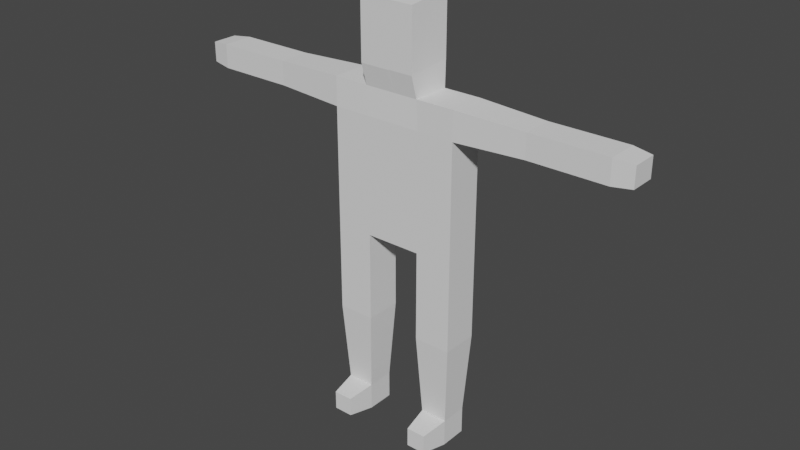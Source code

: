 # Source: Chef.blend  (saved by Blender 3.4.6; exported with 4.5.12 LTS)
import bpy
from mathutils import Matrix  # noqa: F401  (used for matrix-valued properties, if any)

bpy.ops.wm.read_factory_settings(use_empty=True)
scene = bpy.context.scene
scene.name = 'Scene'

# ---- collections
col_collection = bpy.data.collections.new('Collection'); scene.collection.children.link(col_collection)

# ---- world
world_world = bpy.data.worlds.new('World'); scene.world = world_world
world_world.use_nodes = True; world_world.node_tree.nodes.clear()
_N = world_world.node_tree.nodes; _L = world_world.node_tree.links
n0 = _N.new('ShaderNodeOutputWorld'); n0.name = 'World Output'; n0.location = (300, 300)
n1 = _N.new('ShaderNodeBackground'); n1.name = 'Background'; n1.location = (10, 300)
n1.inputs[0].default_value = (0.05088, 0.05088, 0.05088, 1.0)
_L.new(n1.outputs[0], n0.inputs[0])
n0.is_active_output = True
world_world.color = (0.05088, 0.05088, 0.05088)
world_world.use_sun_shadow = False
world_world.sun_shadow_jitter_overblur = 0.0

# ---- meshes
me_cube_002 = bpy.data.meshes.new('Cube.002')
me_cube_002.from_pydata([(156.1, 286.7, -81.19), (42.4, 286.7, 32.53), (156.1, 286.7, 32.53), (129.1, -39.0, 101.6), (69.38, -39.0, 101.6), (89.69, -69.29, -184.7), (69.38, 20.76, 101.6), (129.1, 20.76, 101.6), (141.5, 33.16, -66.61), (141.5, -51.41, -66.61), (141.5, 33.16, 17.95), (141.5, -51.41, 17.95), (56.97, 33.16, -66.61), (56.97, -51.41, -66.61), (56.97, 33.16, 17.95), (56.97, -51.41, 17.95), (42.4, 286.7, -81.19), (156.1, 564.3, -81.19), (156.1, 564.3, 32.53), (42.4, 564.3, 32.53), (42.4, 564.3, -81.19), (156.1, 1014.0, -81.19), (164.7, 1011.0, 27.74), (42.4, 1014.0, 32.53), (42.4, 1014.0, -81.19), (233.1, 564.3, -81.19), (233.1, 564.3, 32.53), (233.1, 1014.0, -81.19), (241.7, 1011.0, 27.74), (42.4, 926.2, 32.53), (42.4, 926.2, -81.19), (156.1, 926.2, -81.19), (156.1, 926.2, 32.53), (233.1, 926.2, -81.19), (233.1, 926.2, 32.53), (42.4, 1014.0, 32.53), (42.4, 1014.0, -81.19), (42.4, 926.2, 32.53), (42.4, 926.2, -81.19), (-173.1, 1007.0, 22.78), (-173.1, 1007.0, -71.44), (-173.1, 933.7, 22.78), (-173.1, 933.7, -71.44), (-408.8, 1007.0, 22.78), (-408.8, 1007.0, -71.44), (-408.8, 933.7, 22.78), (-408.8, 933.7, -71.44), (-467.4, 1001.0, 14.98), (-467.4, 1001.0, -63.64), (-467.4, 939.8, 14.98), (-467.4, 939.8, -63.64), (327.4, 286.7, -81.19), (441.1, 286.7, 32.53), (327.4, 286.7, 32.53), (354.3, -39.0, 101.6), (414.1, -39.0, 101.6), (351.8, -69.29, -184.7), (414.1, 20.76, 101.6), (354.3, 20.76, 101.6), (341.9, 33.16, -66.61), (341.9, -51.41, -66.61), (341.9, 33.16, 17.95), (341.9, -51.41, 17.95), (426.5, 33.16, -66.61), (426.5, -51.41, -66.61), (426.5, 33.16, 17.95), (426.5, -51.41, 17.95), (441.1, 286.7, -81.19), (327.4, 564.3, -81.19), (327.4, 564.3, 32.53), (441.1, 564.3, 32.53), (441.1, 564.3, -81.19), (327.4, 1014.0, -81.19), (335.9, 1011.0, 27.74), (441.1, 1014.0, 32.53), (441.1, 1014.0, -81.19), (233.1, 564.3, -81.19), (233.1, 564.3, 32.53), (233.1, 1014.0, -81.19), (241.7, 1011.0, 27.74), (441.1, 926.2, 32.53), (441.1, 926.2, -81.19), (327.4, 926.2, -81.19), (327.4, 926.2, 32.53), (233.1, 926.2, -81.19), (233.1, 926.2, 32.53), (441.1, 1014.0, 32.53), (441.1, 1014.0, -81.19), (441.1, 926.2, 32.53), (441.1, 926.2, -81.19), (656.6, 1007.0, 22.78), (656.6, 1007.0, -71.44), (656.6, 933.7, 22.78), (656.6, 933.7, -71.44), (892.3, 1007.0, 22.78), (892.3, 1007.0, -71.44), (892.3, 933.7, 22.78), (892.3, 933.7, -71.44), (950.9, 1001.0, 14.98), (950.9, 1001.0, -63.64), (950.9, 939.8, 14.98), (950.9, 939.8, -63.64), (158.8, 1279.0, -86.8), (171.0, 1261.0, 39.65), (235.8, 1279.0, -86.8), (248.1, 1261.0, 39.65), (330.0, 1279.0, -86.8), (342.3, 1261.0, 39.65), (235.8, 1279.0, -86.8), (248.1, 1261.0, 39.65), (330.0, 1094.0, -86.8), (235.8, 1094.0, -86.8), (342.3, 1075.0, 39.65), (248.1, 1075.0, 39.65), (248.1, 1076.0, 39.65), (171.0, 1076.0, 39.65), (158.8, 1094.0, -86.8), (235.8, 1094.0, -86.8)], [], [(15, 11, 3, 4), (1, 2, 18, 19), (3, 7, 6, 4), (10, 14, 6, 7), (8, 12, 16, 0), (14, 15, 4, 6), (13, 9, 11, 15), (11, 10, 7, 3), (15, 14, 12, 13), (9, 8, 10, 11), (14, 10, 2, 1), (13, 12, 8, 9), (12, 14, 1, 16), (10, 8, 0, 2), (23, 24, 36, 35), (16, 1, 19, 20), (0, 16, 20, 17), (2, 0, 17, 18), (21, 24, 23, 22), (31, 30, 24, 21), (111, 110, 106, 108), (29, 32, 22, 23), (34, 33, 27, 28), (32, 18, 26, 34), (18, 17, 25, 26), (31, 21, 27, 33), (17, 31, 33, 25), (22, 32, 34, 28), (26, 25, 33, 34), (19, 18, 32, 29), (17, 20, 30, 31), (20, 19, 29, 30), (36, 38, 42, 40), (24, 30, 38, 36), (29, 23, 35, 37), (30, 29, 37, 38), (39, 40, 44, 43), (35, 36, 40, 39), (38, 37, 41, 42), (37, 35, 39, 41), (46, 45, 49, 50), (42, 41, 45, 46), (41, 39, 43, 45), (40, 42, 46, 44), (50, 49, 47, 48), (45, 43, 47, 49), (44, 46, 50, 48), (43, 44, 48, 47), (66, 62, 54, 55), (52, 53, 69, 70), (54, 58, 57, 55), (61, 65, 57, 58), (59, 63, 67, 51), (65, 66, 55, 57), (64, 60, 62, 66), (62, 61, 58, 54), (66, 65, 63, 64), (60, 59, 61, 62), (65, 61, 53, 52), (64, 63, 59, 60), (63, 65, 52, 67), (61, 59, 51, 53), (74, 75, 87, 86), (67, 52, 70, 71), (51, 67, 71, 68), (53, 51, 68, 69), (72, 75, 74, 73), (82, 81, 75, 72), (115, 114, 105, 103), (80, 83, 73, 74), (85, 84, 78, 79), (83, 69, 77, 85), (69, 68, 76, 77), (82, 72, 78, 84), (68, 82, 84, 76), (73, 83, 85, 79), (77, 76, 84, 85), (70, 69, 83, 80), (68, 71, 81, 82), (71, 70, 80, 81), (87, 89, 93, 91), (75, 81, 89, 87), (80, 74, 86, 88), (81, 80, 88, 89), (90, 91, 95, 94), (86, 87, 91, 90), (89, 88, 92, 93), (88, 86, 90, 92), (97, 96, 100, 101), (93, 92, 96, 97), (92, 90, 94, 96), (91, 93, 97, 95), (101, 100, 98, 99), (96, 94, 98, 100), (95, 97, 101, 99), (94, 95, 99, 98), (102, 103, 105, 104), (106, 107, 109, 108), (110, 112, 107, 106), (113, 111, 108, 109), (117, 116, 102, 104), (116, 115, 103, 102), (112, 113, 109, 107), (114, 117, 104, 105), (73, 79, 113, 112), (79, 78, 111, 113), (72, 73, 112, 110), (78, 72, 110, 111), (28, 27, 117, 114), (21, 22, 115, 116), (27, 21, 116, 117), (22, 28, 114, 115)])
me_cube_002.polygons.foreach_set('use_smooth', [True] * 112)
_k = set([(0, 2), (0, 8), (0, 16), (0, 17), (1, 2), (1, 14), (1, 16), (1, 19), (2, 10), (2, 18), (3, 4), (3, 7), (3, 11), (4, 6), (4, 15), (6, 7), (6, 14), (7, 10), (8, 9), (8, 10), (8, 12), (9, 11), (9, 13), (10, 11), (10, 14), (11, 15), (12, 13), (12, 14), (12, 16), (13, 15), (14, 15), (16, 20), (17, 18), (17, 25), (18, 26), (19, 29), (20, 30), (21, 22), (21, 24), (21, 27), (21, 116), (22, 23), (22, 28), (22, 32), (22, 115), (23, 24), (23, 29), (24, 30), (25, 26), (25, 33), (26, 34), (27, 28), (27, 33), (27, 117), (28, 34), (28, 114), (29, 30), (29, 32), (32, 34), (33, 34), (35, 36), (35, 37), (35, 39), (36, 38), (36, 40), (37, 38), (37, 41), (38, 42), (39, 40), (39, 41), (39, 43), (40, 42), (40, 44), (41, 42), (41, 45), (42, 46), (43, 44), (43, 45), (43, 47), (44, 46), (44, 48), (45, 46), (45, 49), (46, 50), (47, 48), (47, 49), (48, 50), (49, 50), (51, 53), (51, 59), (51, 67), (51, 68), (52, 53), (52, 65), (52, 67), (52, 70), (53, 61), (53, 69), (54, 55), (54, 58), (54, 62), (55, 57), (55, 66), (57, 58), (57, 65), (58, 61), (59, 60), (59, 61), (59, 63), (60, 62), (60, 64), (61, 62), (61, 65), (62, 66), (63, 64), (63, 65), (63, 67), (64, 66), (65, 66), (67, 71), (68, 69), (68, 76), (69, 77), (70, 80), (71, 81), (72, 73), (72, 75), (72, 78), (72, 110), (73, 74), (73, 79), (73, 83), (73, 112), (74, 75), (74, 80), (75, 81), (76, 77), (76, 84), (77, 85), (78, 79), (78, 84), (78, 111), (79, 85), (79, 113), (80, 81), (80, 83), (83, 85), (84, 85), (86, 87), (86, 88), (86, 90), (87, 89), (87, 91), (88, 89), (88, 92), (89, 93), (90, 91), (90, 92), (90, 94), (91, 93), (91, 95), (92, 93), (92, 96), (93, 97), (94, 95), (94, 96), (94, 98), (95, 97), (95, 99), (96, 97), (96, 100), (97, 101), (98, 99), (98, 100), (99, 101), (100, 101), (102, 103), (102, 104), (102, 116), (103, 105), (103, 115), (104, 105), (104, 117), (105, 114), (106, 107), (106, 108), (106, 110), (107, 109), (107, 112), (108, 109), (108, 111), (109, 113), (110, 111), (110, 112), (111, 113), (112, 113), (114, 115), (114, 117), (115, 116), (116, 117)])
me_cube_002.attributes.new('sharp_edge', 'BOOLEAN', 'EDGE').data.foreach_set('value', [ (min(e.vertices), max(e.vertices)) in _k for e in me_cube_002.edges])
_uv = me_cube_002.uv_layers.new(name='UVMap')
_uv.uv.foreach_set('vector', [0.375, 0.25, 0.625, 0.25, 0.625, 0.25, 0.375, 0.25, 0.375, 0.75, 0.125, 0.75, 0.125, 0.75, 0.375, 0.75, 0.375, 0.25, 0.625, 0.25, 0.625, 0.5, 0.375, 0.5, 0.125, 0.75, 0.375, 0.75, 0.375, 0.75, 0.125, 0.75, 0.875, 0.75, 0.875, 0.5, 0.875, 0.5, 0.875, 0.75, 0.625, 0.5, 0.375, 0.5, 0.375, 0.5, 0.625, 0.5, 0.375, 0.0, 0.625, 0.0, 0.625, 0.25, 0.375, 0.25, 0.375, 1.0, 0.625, 1.0, 0.625, 1.0, 0.375, 1.0, 0.375, 0.5, 0.625, 0.5, 0.625, 0.75, 0.375, 0.75, 0.375, 0.75, 0.625, 0.75, 0.625, 1.0, 0.375, 1.0, 0.375, 0.75, 0.125, 0.75, 0.125, 0.75, 0.375, 0.75, 0.625, 0.5, 0.875, 0.5, 0.875, 0.75, 0.625, 0.75, 0.625, 0.75, 0.625, 0.5, 0.625, 0.5, 0.625, 0.75, 0.625, 1.0, 0.625, 0.75, 0.625, 0.75, 0.625, 1.0, 0.375, 0.75, 0.375, 0.5, 0.375, 0.5, 0.375, 0.75, 0.625, 0.75, 0.625, 0.5, 0.625, 0.5, 0.625, 0.75, 0.875, 0.75, 0.875, 0.5, 0.875, 0.5, 0.875, 0.75, 0.625, 1.0, 0.625, 0.75, 0.625, 0.75, 0.625, 1.0, 0.125, 0.5, 0.375, 0.5, 0.375, 0.75, 0.125, 0.75, 0.875, 0.75, 0.875, 0.5, 0.875, 0.5, 0.875, 0.75, 0.875, 0.75, 0.875, 0.75, 0.875, 0.75, 0.875, 0.75, 0.375, 0.75, 0.125, 0.75, 0.125, 0.75, 0.375, 0.75, 0.625, 1.0, 0.625, 0.75, 0.625, 0.75, 0.625, 1.0, 0.125, 0.75, 0.125, 0.75, 0.125, 0.75, 0.125, 0.75, 0.625, 1.0, 0.625, 0.75, 0.625, 0.75, 0.625, 1.0, 0.875, 0.75, 0.875, 0.75, 0.875, 0.75, 0.875, 0.75, 0.875, 0.75, 0.875, 0.75, 0.875, 0.75, 0.875, 0.75, 0.125, 0.75, 0.125, 0.75, 0.125, 0.75, 0.125, 0.75, 0.625, 1.0, 0.625, 0.75, 0.625, 0.75, 0.625, 1.0, 0.375, 0.75, 0.125, 0.75, 0.125, 0.75, 0.375, 0.75, 0.875, 0.75, 0.875, 0.5, 0.875, 0.5, 0.875, 0.75, 0.625, 0.75, 0.625, 0.5, 0.625, 0.5, 0.625, 0.75, 0.875, 0.5, 0.875, 0.5, 0.875, 0.5, 0.875, 0.5, 0.875, 0.5, 0.875, 0.5, 0.875, 0.5, 0.875, 0.5, 0.375, 0.75, 0.375, 0.75, 0.375, 0.75, 0.375, 0.75, 0.625, 0.75, 0.625, 0.5, 0.625, 0.5, 0.625, 0.75, 0.375, 0.75, 0.375, 0.5, 0.375, 0.5, 0.375, 0.75, 0.375, 0.75, 0.375, 0.5, 0.375, 0.5, 0.375, 0.75, 0.625, 0.75, 0.625, 0.5, 0.625, 0.5, 0.625, 0.75, 0.375, 0.75, 0.375, 0.75, 0.375, 0.75, 0.375, 0.75, 0.625, 0.75, 0.625, 0.5, 0.625, 0.5, 0.625, 0.75, 0.625, 0.75, 0.625, 0.5, 0.625, 0.5, 0.625, 0.75, 0.375, 0.75, 0.375, 0.75, 0.375, 0.75, 0.375, 0.75, 0.875, 0.5, 0.875, 0.5, 0.875, 0.5, 0.875, 0.5, 0.625, 0.75, 0.625, 0.5, 0.625, 0.5, 0.625, 0.75, 0.375, 0.75, 0.375, 0.75, 0.375, 0.75, 0.375, 0.75, 0.875, 0.5, 0.875, 0.5, 0.875, 0.5, 0.875, 0.5, 0.375, 0.75, 0.375, 0.5, 0.375, 0.5, 0.375, 0.75, 0.375, 0.25, 0.625, 0.25, 0.625, 0.25, 0.375, 0.25, 0.375, 0.75, 0.125, 0.75, 0.125, 0.75, 0.375, 0.75, 0.375, 0.25, 0.625, 0.25, 0.625, 0.5, 0.375, 0.5, 0.125, 0.75, 0.375, 0.75, 0.375, 0.75, 0.125, 0.75, 0.875, 0.75, 0.875, 0.5, 0.875, 0.5, 0.875, 0.75, 0.625, 0.5, 0.375, 0.5, 0.375, 0.5, 0.625, 0.5, 0.375, 0.0, 0.625, 0.0, 0.625, 0.25, 0.375, 0.25, 0.375, 1.0, 0.625, 1.0, 0.625, 1.0, 0.375, 1.0, 0.375, 0.5, 0.625, 0.5, 0.625, 0.75, 0.375, 0.75, 0.375, 0.75, 0.625, 0.75, 0.625, 1.0, 0.375, 1.0, 0.375, 0.75, 0.125, 0.75, 0.125, 0.75, 0.375, 0.75, 0.625, 0.5, 0.875, 0.5, 0.875, 0.75, 0.625, 0.75, 0.625, 0.75, 0.625, 0.5, 0.625, 0.5, 0.625, 0.75, 0.625, 1.0, 0.625, 0.75, 0.625, 0.75, 0.625, 1.0, 0.375, 0.75, 0.375, 0.5, 0.375, 0.5, 0.375, 0.75, 0.625, 0.75, 0.625, 0.5, 0.625, 0.5, 0.625, 0.75, 0.875, 0.75, 0.875, 0.5, 0.875, 0.5, 0.875, 0.75, 0.625, 1.0, 0.625, 0.75, 0.625, 0.75, 0.625, 1.0, 0.125, 0.5, 0.375, 0.5, 0.375, 0.75, 0.125, 0.75, 0.875, 0.75, 0.875, 0.5, 0.875, 0.5, 0.875, 0.75, 0.125, 0.75, 0.125, 0.75, 0.125, 0.75, 0.125, 0.75, 0.375, 0.75, 0.125, 0.75, 0.125, 0.75, 0.375, 0.75, 0.625, 1.0, 0.625, 0.75, 0.625, 0.75, 0.625, 1.0, 0.125, 0.75, 0.125, 0.75, 0.125, 0.75, 0.125, 0.75, 0.625, 1.0, 0.625, 0.75, 0.625, 0.75, 0.625, 1.0, 0.875, 0.75, 0.875, 0.75, 0.875, 0.75, 0.875, 0.75, 0.875, 0.75, 0.875, 0.75, 0.875, 0.75, 0.875, 0.75, 0.125, 0.75, 0.125, 0.75, 0.125, 0.75, 0.125, 0.75, 0.625, 1.0, 0.625, 0.75, 0.625, 0.75, 0.625, 1.0, 0.375, 0.75, 0.125, 0.75, 0.125, 0.75, 0.375, 0.75, 0.875, 0.75, 0.875, 0.5, 0.875, 0.5, 0.875, 0.75, 0.625, 0.75, 0.625, 0.5, 0.625, 0.5, 0.625, 0.75, 0.875, 0.5, 0.875, 0.5, 0.875, 0.5, 0.875, 0.5, 0.875, 0.5, 0.875, 0.5, 0.875, 0.5, 0.875, 0.5, 0.375, 0.75, 0.375, 0.75, 0.375, 0.75, 0.375, 0.75, 0.625, 0.75, 0.625, 0.5, 0.625, 0.5, 0.625, 0.75, 0.375, 0.75, 0.375, 0.5, 0.375, 0.5, 0.375, 0.75, 0.375, 0.75, 0.375, 0.5, 0.375, 0.5, 0.375, 0.75, 0.625, 0.75, 0.625, 0.5, 0.625, 0.5, 0.625, 0.75, 0.375, 0.75, 0.375, 0.75, 0.375, 0.75, 0.375, 0.75, 0.625, 0.75, 0.625, 0.5, 0.625, 0.5, 0.625, 0.75, 0.625, 0.75, 0.625, 0.5, 0.625, 0.5, 0.625, 0.75, 0.375, 0.75, 0.375, 0.75, 0.375, 0.75, 0.375, 0.75, 0.875, 0.5, 0.875, 0.5, 0.875, 0.5, 0.875, 0.5, 0.625, 0.75, 0.625, 0.5, 0.625, 0.5, 0.625, 0.75, 0.375, 0.75, 0.375, 0.75, 0.375, 0.75, 0.375, 0.75, 0.875, 0.5, 0.875, 0.5, 0.875, 0.5, 0.875, 0.5, 0.375, 0.75, 0.375, 0.5, 0.375, 0.5, 0.375, 0.75, 0.125, 0.5, 0.125, 0.75, 0.125, 0.75, 0.125, 0.5, 0.125, 0.5, 0.125, 0.75, 0.125, 0.75, 0.125, 0.5, 0.125, 0.5, 0.125, 0.75, 0.125, 0.75, 0.125, 0.5, 0.625, 1.0, 0.625, 0.75, 0.625, 0.75, 0.625, 1.0, 0.875, 0.75, 0.875, 0.75, 0.875, 0.75, 0.875, 0.75, 0.125, 0.5, 0.125, 0.75, 0.125, 0.75, 0.125, 0.5, 0.125, 0.75, 0.125, 0.75, 0.125, 0.75, 0.125, 0.75, 0.625, 1.0, 0.625, 0.75, 0.625, 0.75, 0.625, 1.0, 0.125, 0.75, 0.125, 0.75, 0.125, 0.75, 0.125, 0.75, 0.625, 1.0, 0.625, 0.75, 0.625, 0.75, 0.625, 1.0, 0.125, 0.5, 0.125, 0.75, 0.125, 0.75, 0.125, 0.5, 0.875, 0.75, 0.875, 0.75, 0.875, 0.75, 0.875, 0.75, 0.625, 1.0, 0.625, 0.75, 0.625, 0.75, 0.625, 1.0, 0.125, 0.5, 0.125, 0.75, 0.125, 0.75, 0.125, 0.5, 0.875, 0.75, 0.875, 0.75, 0.875, 0.75, 0.875, 0.75, 0.125, 0.75, 0.125, 0.75, 0.125, 0.75, 0.125, 0.75])
me_cube_002.update()
me_cube_002.normals_split_custom_set([tuple(v) for v in zip(*[iter([0.0, -0.9892, 0.1467, 0.0, -0.9892, 0.1467, 0.0, -0.9892, 0.1467, 0.0, -0.9892, 0.1467, 0.0, 0.0, 1.0, 0.0, 0.0, 1.0, 0.0, 0.0, 1.0, 0.0, 0.0, 1.0, 0.0, 0.0, 1.0, 0.0, 0.0, 1.0, 0.0, 0.0, 1.0, 0.0, 0.0, 1.0, 0.0, 0.9892, 0.1467, 0.0, 0.9892, 0.1467, 0.0, 0.9892, 0.1467, 0.0, 0.9892, 0.1467, 0.0, -0.05739, -0.9984, 0.0, -0.05739, -0.9984, 0.0, -0.05739, -0.9984, 0.0, -0.05739, -0.9984, -0.9892, 0.0, 0.1467, -0.9892, 0.0, 0.1467, -0.9892, 0.0, 0.1467, -0.9892, 0.0, 0.1467, 0.0, -1.0, 0.0, 0.0, -1.0, 0.0, 0.0, -1.0, 0.0, 0.0, -1.0, 0.0, 0.9892, 0.0, 0.1467, 0.9892, 0.0, 0.1467, 0.9892, 0.0, 0.1467, 0.9892, 0.0, 0.1467, -1.0, 0.0, 0.0, -1.0, 0.0, 0.0, -1.0, 0.0, 0.0, -1.0, 0.0, 0.0, 1.0, 0.0, 0.0, 1.0, 0.0, 0.0, 1.0, 0.0, 0.0, 1.0, 0.0, 0.0, 0.0, -0.05739, 0.9984, 0.0, -0.05739, 0.9984, 0.0, -0.05739, 0.9984, 0.0, -0.05739, 0.9984, 0.0, 0.0, -1.0, 0.0, 0.0, -1.0, 0.0, 0.0, -1.0, 0.0, 0.0, -1.0, -0.9984, -0.05739, 0.0, -0.9984, -0.05739, 0.0, -0.9984, -0.05739, 0.0, -0.9984, -0.05739, 0.0, 0.9984, -0.05739, 0.0, 0.9984, -0.05739, 0.0, 0.9984, -0.05739, 0.0, 0.9984, -0.05739, 0.0, 0.0, 0.0, 0.0, 0.0, 0.0, 0.0, 0.0, 0.0, 0.0, 0.0, 0.0, 0.0, -1.0, 0.0, 0.0, -1.0, 0.0, 0.0, -1.0, 0.0, 0.0, -1.0, 0.0, 0.0, 0.0, 0.0, -1.0, 0.0, 0.0, -1.0, 0.0, 0.0, -1.0, 0.0, 0.0, -1.0, 1.0, 0.0, 0.0, 1.0, 0.0, 0.0, 1.0, 0.0, 0.0, 1.0, 0.0, 0.0, 0.01622, 0.9997, 0.01622, 0.01622, 0.9997, 0.01622, 0.01622, 0.9997, 0.01622, 0.01622, 0.9997, 0.01622, 0.0, 0.0, -1.0, 0.0, 0.0, -1.0, 0.0, 0.0, -1.0, 0.0, 0.0, -1.0, 0.0, 0.0, 1.0, 0.0, 0.0, 1.0, 0.0, 0.0, 1.0, 0.0, 0.0, 1.0, 0.0207, 0.02668, 0.9994, 0.0207, 0.02668, 0.9994, 0.0207, 0.02668, 0.9994, 0.0207, 0.02668, 0.9994, 0.998, -0.0504, -0.03911, 0.998, -0.0504, -0.03911, 0.998, -0.0504, -0.03911, 0.998, -0.0504, -0.03911, 0.0, 0.0, 1.0, 0.0, 0.0, 1.0, 0.0, 0.0, 1.0, 0.0, 0.0, 1.0, 0.0, -1.0, 0.0, 0.0, -1.0, 0.0, 0.0, -1.0, 0.0, 0.0, -1.0, 0.0, 0.0, 0.0, -1.0, 0.0, 0.0, -1.0, 0.0, 0.0, -1.0, 0.0, 0.0, -1.0, 0.0, 0.0, -1.0, 0.0, 0.0, -1.0, 0.0, 0.0, -1.0, 0.0, 0.0, -1.0, 0.0, 0.05657, 0.9984, 0.0, 0.05657, 0.9984, 0.0, 0.05657, 0.9984, 0.0, 0.05657, 0.9984, 1.0, 0.0, 0.0, 1.0, 0.0, 0.0, 1.0, 0.0, 0.0, 1.0, 0.0, 0.0, 0.0, 0.0, 1.0, 0.0, 0.0, 1.0, 0.0, 0.0, 1.0, 0.0, 0.0, 1.0, 0.0, 0.0, -1.0, 0.0, 0.0, -1.0, 0.0, 0.0, -1.0, 0.0, 0.0, -1.0, -1.0, 0.0, 0.0, -1.0, 0.0, 0.0, -1.0, 0.0, 0.0, -1.0, 0.0, 0.0, -0.04522, 0.0, -0.999, -0.04522, 0.0, -0.999, -0.04522, 0.0, -0.999, -0.04522, 0.0, -0.999, 0.0, 0.0, 0.0, 0.0, 0.0, 0.0, 0.0, 0.0, 0.0, 0.0, 0.0, 0.0, 0.0, 0.0, 0.0, 0.0, 0.0, 0.0, 0.0, 0.0, 0.0, 0.0, 0.0, 0.0, 0.0, 0.0, 0.0, 0.0, 0.0, 0.0, 0.0, 0.0, 0.0, 0.0, 0.0, 0.0, 0.0, 1.0, 0.0, 0.0, 1.0, 0.0, 0.0, 1.0, 0.0, 0.0, 1.0, 0.0, -0.0351, 0.9994, 0.0, -0.0351, 0.9994, 0.0, -0.0351, 0.9994, 0.0, -0.0351, 0.9994, 0.0, -0.0351, -0.9994, 0.0, -0.0351, -0.9994, 0.0, -0.0351, -0.9994, 0.0, -0.0351, -0.9994, 0.0, -0.04522, 0.0, 0.999, -0.04522, 0.0, 0.999, -0.04522, 0.0, 0.999, -0.04522, 0.0, 0.999, -0.1027, -0.9947, 0.0, -0.1027, -0.9947, 0.0, -0.1027, -0.9947, 0.0, -0.1027, -0.9947, 0.0, 0.0, -1.0, 0.0, 0.0, -1.0, 0.0, 0.0, -1.0, 0.0, 0.0, -1.0, 0.0, 0.0, 0.0, 1.0, 0.0, 0.0, 1.0, 0.0, 0.0, 1.0, 0.0, 0.0, 1.0, 0.0, 0.0, -1.0, 0.0, 0.0, -1.0, 0.0, 0.0, -1.0, 0.0, 0.0, -1.0, -1.0, 0.0, 0.0, -1.0, 0.0, 0.0, -1.0, 0.0, 0.0, -1.0, 0.0, 0.0, -0.1318, 0.0, 0.9913, -0.1318, 0.0, 0.9913, -0.1318, 0.0, 0.9913, -0.1318, 0.0, 0.9913, -0.1318, 0.0, -0.9913, -0.1318, 0.0, -0.9913, -0.1318, 0.0, -0.9913, -0.1318, 0.0, -0.9913, -0.1027, 0.9947, 0.0, -0.1027, 0.9947, 0.0, -0.1027, 0.9947, 0.0, -0.1027, 0.9947, 0.0, 0.0, 0.9892, -0.1467, 0.0, 0.9892, -0.1467, 0.0, 0.9892, -0.1467, 0.0, 0.9892, -0.1467, 0.0, 0.0, -1.0, 0.0, 0.0, -1.0, 0.0, 0.0, -1.0, 0.0, 0.0, -1.0, 0.0, 0.0, -1.0, 0.0, 0.0, -1.0, 0.0, 0.0, -1.0, 0.0, 0.0, -1.0, 0.0, -0.9892, -0.1467, 0.0, -0.9892, -0.1467, 0.0, -0.9892, -0.1467, 0.0, -0.9892, -0.1467, 0.0, 0.05739, 0.9984, 0.0, 0.05739, 0.9984, 0.0, 0.05739, 0.9984, 0.0, 0.05739, 0.9984, -0.9892, 0.0, -0.1467, -0.9892, 0.0, -0.1467, -0.9892, 0.0, -0.1467, -0.9892, 0.0, -0.1467, 0.0, 1.0, 0.0, 0.0, 1.0, 0.0, 0.0, 1.0, 0.0, 0.0, 1.0, 0.0, 0.9892, 0.0, -0.1467, 0.9892, 0.0, -0.1467, 0.9892, 0.0, -0.1467, 0.9892, 0.0, -0.1467, -1.0, 0.0, 0.0, -1.0, 0.0, 0.0, -1.0, 0.0, 0.0, -1.0, 0.0, 0.0, 1.0, 0.0, 0.0, 1.0, 0.0, 0.0, 1.0, 0.0, 0.0, 1.0, 0.0, 0.0, 0.0, 0.05739, -0.9984, 0.0, 0.05739, -0.9984, 0.0, 0.05739, -0.9984, 0.0, 0.05739, -0.9984, 0.0, 0.0, 1.0, 0.0, 0.0, 1.0, 0.0, 0.0, 1.0, 0.0, 0.0, 1.0, -0.9984, 0.05739, 0.0, -0.9984, 0.05739, 0.0, -0.9984, 0.05739, 0.0, -0.9984, 0.05739, 0.0, 0.9984, 0.05739, 0.0, 0.9984, 0.05739, 0.0, 0.9984, 0.05739, 0.0, 0.9984, 0.05739, 0.0, 0.0, 0.0, 0.0, 0.0, 0.0, 0.0, 0.0, 0.0, 0.0, 0.0, 0.0, 0.0, -1.0, 0.0, 0.0, -1.0, 0.0, 0.0, -1.0, 0.0, 0.0, -1.0, 0.0, 0.0, 0.0, 0.0, 1.0, 0.0, 0.0, 1.0, 0.0, 0.0, 1.0, 0.0, 0.0, 1.0, 1.0, 0.0, 0.0, 1.0, 0.0, 0.0, 1.0, 0.0, 0.0, 1.0, 0.0, 0.0, 0.01751, -0.9997, -0.01751, 0.01751, -0.9997, -0.01751, 0.01751, -0.9997, -0.01751, 0.01751, -0.9997, -0.01751, 0.0, 0.0, 1.0, 0.0, 0.0, 1.0, 0.0, 0.0, 1.0, 0.0, 0.0, 1.0, 0.0, 0.0, 1.0, 0.0, 0.0, 1.0, 0.0, 0.0, 1.0, 0.0, 0.0, 1.0, 0.02235, -0.0288, -0.9993, 0.02235, -0.0288, -0.9993, 0.02235, -0.0288, -0.9993, 0.02235, -0.0288, -0.9993, 0.998, -0.0504, -0.03911, 0.998, -0.0504, -0.03911, 0.998, -0.0504, -0.03911, 0.998, -0.0504, -0.03911, 0.0, 0.0, -1.0, 0.0, 0.0, -1.0, 0.0, 0.0, -1.0, 0.0, 0.0, -1.0, 0.0, 1.0, 0.0, 0.0, 1.0, 0.0, 0.0, 1.0, 0.0, 0.0, 1.0, 0.0, 0.0, 0.0, 1.0, 0.0, 0.0, 1.0, 0.0, 0.0, 1.0, 0.0, 0.0, 1.0, 0.0, 0.0, 1.0, 0.0, 0.0, 1.0, 0.0, 0.0, 1.0, 0.0, 0.0, 1.0, 0.0, -0.05657, -0.9984, 0.0, -0.05657, -0.9984, 0.0, -0.05657, -0.9984, 0.0, -0.05657, -0.9984, 1.0, 0.0, 0.0, 1.0, 0.0, 0.0, 1.0, 0.0, 0.0, 1.0, 0.0, 0.0, 0.0, 0.0, -1.0, 0.0, 0.0, -1.0, 0.0, 0.0, -1.0, 0.0, 0.0, -1.0, 0.0, 0.0, 1.0, 0.0, 0.0, 1.0, 0.0, 0.0, 1.0, 0.0, 0.0, 1.0, -1.0, 0.0, 0.0, -1.0, 0.0, 0.0, -1.0, 0.0, 0.0, -1.0, 0.0, 0.0, -0.04522, 0.0, 0.999, -0.04522, 0.0, 0.999, -0.04522, 0.0, 0.999, -0.04522, 0.0, 0.999, 0.0, 0.0, 0.0, 0.0, 0.0, 0.0, 0.0, 0.0, 0.0, 0.0, 0.0, 0.0, 0.0, 0.0, 0.0, 0.0, 0.0, 0.0, 0.0, 0.0, 0.0, 0.0, 0.0, 0.0, 0.0, 0.0, 0.0, 0.0, 0.0, 0.0, 0.0, 0.0, 0.0, 0.0, 0.0, 0.0, 0.0, -1.0, 0.0, 0.0, -1.0, 0.0, 0.0, -1.0, 0.0, 0.0, -1.0, 0.0, -0.0351, -0.9994, 0.0, -0.0351, -0.9994, 0.0, -0.0351, -0.9994, 0.0, -0.0351, -0.9994, 0.0, -0.0351, 0.9994, 0.0, -0.0351, 0.9994, 0.0, -0.0351, 0.9994, 0.0, -0.0351, 0.9994, 0.0, -0.04522, 0.0, -0.999, -0.04522, 0.0, -0.999, -0.04522, 0.0, -0.999, -0.04522, 0.0, -0.999, -0.1027, 0.9947, 0.0, -0.1027, 0.9947, 0.0, -0.1027, 0.9947, 0.0, -0.1027, 0.9947, 0.0, 0.0, 1.0, 0.0, 0.0, 1.0, 0.0, 0.0, 1.0, 0.0, 0.0, 1.0, 0.0, 0.0, 0.0, -1.0, 0.0, 0.0, -1.0, 0.0, 0.0, -1.0, 0.0, 0.0, -1.0, 0.0, 0.0, 1.0, 0.0, 0.0, 1.0, 0.0, 0.0, 1.0, 0.0, 0.0, 1.0, -1.0, 0.0, 0.0, -1.0, 0.0, 0.0, -1.0, 0.0, 0.0, -1.0, 0.0, 0.0, -0.1318, 0.0, -0.9913, -0.1318, 0.0, -0.9913, -0.1318, 0.0, -0.9913, -0.1318, 0.0, -0.9913, -0.1318, 0.0, 0.9913, -0.1318, 0.0, 0.9913, -0.1318, 0.0, 0.9913, -0.1318, 0.0, 0.9913, -0.1027, -0.9947, 0.0, -0.1027, -0.9947, 0.0, -0.1027, -0.9947, 0.0, -0.1027, -0.9947, 0.0, 0.0, 0.9898, 0.1425, 0.0, 0.9898, 0.1425, 0.0, 0.9898, 0.1425, 0.0, 0.9898, 0.1425, 0.0, -0.9898, -0.1425, 0.0, -0.9898, -0.1425, 0.0, -0.9898, -0.1425, 0.0, -0.9898, -0.1425, -0.9953, 0.0, 0.09662, -0.9953, 0.0, 0.09662, -0.9953, 0.0, 0.09662, -0.9953, 0.0, 0.09662, 0.9953, 0.0, -0.09662, 0.9953, 0.0, -0.09662, 0.9953, 0.0, -0.09662, 0.9953, 0.0, -0.09662, 0.0, 0.0, -1.0, 0.0, 0.0, -1.0, 0.0, 0.0, -1.0, 0.0, 0.0, -1.0, -0.9953, 0.0, 0.09662, -0.9953, 0.0, 0.09662, -0.9953, 0.0, 0.09662, -0.9953, 0.0, 0.09662, 0.0, 0.0, -1.0, 0.0, 0.0, -1.0, 0.0, 0.0, -1.0, 0.0, 0.0, -1.0, 0.9953, 0.0, -0.09662, 0.9953, 0.0, -0.09662, 0.9953, 0.0, -0.09662, 0.9953, 0.0, -0.09662, 0.0, 0.1809, -0.9835, 0.0, 0.1809, -0.9835, 0.0, 0.1809, -0.9835, 0.0, 0.1809, -0.9835, 0.9939, -0.0582, -0.09331, 0.9939, -0.0582, -0.09331, 0.9939, -0.0582, -0.09331, 0.9939, -0.0582, -0.09331, -0.9939, 0.0582, 0.09331, -0.9939, 0.0582, 0.09331, -0.9939, 0.0582, 0.09331, -0.9939, 0.0582, 0.09331, 0.0, 0.0707, 0.9975, 0.0, 0.0707, 0.9975, 0.0, 0.0707, 0.9975, 0.0, 0.0707, 0.9975, 0.994, -0.05755, -0.09325, 0.994, -0.05755, -0.09325, 0.994, -0.05755, -0.09325, 0.994, -0.05755, -0.09325, -0.994, 0.05755, 0.09325, -0.994, 0.05755, 0.09325, -0.994, 0.05755, 0.09325, -0.994, 0.05755, 0.09325, 0.0, -0.06998, -0.9975, 0.0, -0.06998, -0.9975, 0.0, -0.06998, -0.9975, 0.0, -0.06998, -0.9975, 0.0, -0.1787, 0.9839, 0.0, -0.1787, 0.9839, 0.0, -0.1787, 0.9839, 0.0, -0.1787, 0.9839])] * 3)])
arm_armature_001 = bpy.data.armatures.new('Armature.001')  # bones are not reproduced

# ---- objects
ob_armature_001 = bpy.data.objects.new('Armature.001', arm_armature_001)
ob_cube_001 = bpy.data.objects.new('Cube.001', me_cube_002)

# ---- transforms, parenting, visibility, modifiers, constraints
ob_armature_001.location = (-2.405, 0.5518, 13.25)
ob_armature_001.rotation_euler = (-1.629e-07, 0.0, 0.0)
ob_cube_001.parent = ob_armature_001
ob_cube_001.matrix_parent_inverse = Matrix(((1.0, 0.0, 0.0, -2.384e-07), (0.0, 1.0, 1.421e-14, -2.007e-06), (0.0, -1.421e-14, 1.0, -3.885e-06), (0.0, 0.0, 0.0, 1.0)))
ob_cube_001.location = (2.408, -0.4338, -12.74)
ob_cube_001.rotation_euler = (-1.571, 0.0, 0.0)
ob_cube_001.scale = (-0.01, -0.01, -0.01)
ob_cube_001.color = (0.8, 0.8, 0.8, 1.0)
_vg = ob_cube_001.vertex_groups.new(name='Bone')
for _i, _w in zip([21, 22, 23, 24, 27, 28, 32, 72, 73, 74, 78, 79, 102, 103, 104, 105, 106, 107, 108, 109, 110, 111, 112, 113, 114, 115, 116, 117], [0.03647, 0.05247, 0.02282, 0.01631, 0.03458, 0.05345, 0.004249, 0.02839, 0.1062, 0.0007766, 0.05752, 0.1709, 0.3834, 0.3001, 0.4884, 0.3351, 0.982, 0.9673, 0.9957, 0.9811, 0.8423, 0.9395, 0.7516, 0.8219, 0.099, 0.09451, 0.09621, 0.08103]): _vg.add([_i], _w, 'REPLACE')
_vg = ob_cube_001.vertex_groups.new(name='Bone.001')
for _i, _w in zip([21, 22, 23, 24, 27, 28, 29, 30, 31, 32, 33, 34, 72, 73, 74, 75, 78, 79, 80, 81, 82, 83, 84, 85, 102, 103, 104, 105, 110, 112, 113, 114, 115, 116, 117], [0.1105, 0.09027, 0.07246, 0.07996, 0.2676, 0.1188, 0.04111, 0.03745, 0.05566, 0.0582, 0.06477, 0.05841, 0.8994, 0.7782, 0.297, 0.1412, 0.02639, 0.1033, 0.8208, 0.09993, 0.6788, 0.7509, 0.01437, 0.1053, 0.1014, 0.1022, 0.09372, 0.1038, 0.1407, 0.1983, 0.05032, 0.1394, 0.1071, 0.133, 0.2337]): _vg.add([_i], _w, 'REPLACE')
_vg = ob_cube_001.vertex_groups.new(name='Bone.002')
for _i, _w in zip([17, 18, 19, 20, 21, 22, 23, 24, 26, 27, 28, 29, 30, 31, 32, 33, 34, 72, 73, 74, 75, 80, 81, 82, 83, 86, 87, 88, 89, 90, 92, 102, 103, 104, 105, 114, 115, 116, 117], [0.01683, 0.03637, 0.03171, 0.02274, 0.07871, 0.1497, 0.1215, 0.0875, 0.02917, 0.09336, 0.2569, 0.1158, 0.07322, 0.07485, 0.1976, 0.1019, 0.2885, 0.005117, 0.05266, 0.6553, 0.8438, 0.1233, 0.8711, 0.1263, 0.0004848, 0.9224, 0.9548, 0.9351, 0.9673, 0.005242, 0.0006331, 0.05018, 0.06831, 0.03061, 0.07105, 0.1415, 0.1096, 0.05916, 0.04817]): _vg.add([_i], _w, 'REPLACE')
_vg = ob_cube_001.vertex_groups.new(name='Bone.003')
for _i, _w in zip([86, 87, 88, 89, 90, 91, 92, 93, 94, 96], [0.07583, 0.0391, 0.06347, 0.01469, 0.9485, 0.9732, 0.9529, 0.9816, 0.0195, 0.01407]): _vg.add([_i], _w, 'REPLACE')
_vg = ob_cube_001.vertex_groups.new(name='Bone.004')
for _i, _w in zip([17, 18, 19, 20, 21, 22, 23, 24, 27, 28, 29, 30, 31, 32, 33, 34, 102, 103, 104, 105, 114, 115, 116, 117], [0.01779, 0.01054, 0.01563, 0.02025, 0.114, 0.0886, 0.09066, 0.1096, 0.1119, 0.08796, 0.07837, 0.1183, 0.2224, 0.07559, 0.1045, 0.07267, 0.08882, 0.08907, 0.08167, 0.08959, 0.1164, 0.09526, 0.1191, 0.2024]): _vg.add([_i], _w, 'REPLACE')
_vg = ob_cube_001.vertex_groups.new(name='Bone.005')
for _i, _w in zip([0, 1, 2, 8, 9, 10, 12, 13, 16, 17, 18, 19, 20, 21, 22, 23, 24, 25, 26, 27, 28, 29, 30, 31, 32, 33, 34, 35, 36, 37, 38, 39, 40, 41, 42, 43, 44, 45, 46, 47, 48, 49, 50, 102, 103, 104, 105, 114, 115, 116, 117], [0.03437, 0.03212, 0.03436, 0.004511, 0.001198, 0.002652, 0.002272, 0.0003466, 0.03265, 0.06127, 0.06359, 0.07314, 0.07664, 0.3831, 0.3119, 0.2942, 0.354, 0.02165, 0.04458, 0.1849, 0.2021, 0.2273, 0.3603, 0.2114, 0.1995, 0.1272, 0.1481, 0.09789, 0.09552, 0.08888, 0.08218, 0.1284, 0.128, 0.1248, 0.1263, 0.261, 0.2659, 0.2603, 0.2645, 0.249, 0.2506, 0.2454, 0.2383, 0.1959, 0.2188, 0.1428, 0.1968, 0.2458, 0.3548, 0.3764, 0.1563]): _vg.add([_i], _w, 'REPLACE')
_vg = ob_cube_001.vertex_groups.new(name='Bone.006')
for _i, _w in zip([0, 1, 2, 3, 4, 6, 7, 8, 9, 10, 11, 12, 13, 14, 15, 16, 17, 18, 19, 20, 21, 22, 23, 24, 25, 26, 27, 28, 29, 30, 31, 32, 33, 34, 102, 103, 104, 105, 114, 115, 116], [0.09272, 0.09344, 0.09321, 0.04568, 0.04566, 0.04569, 0.05054, 0.06077, 0.05715, 0.05874, 0.05441, 0.05845, 0.05625, 0.05542, 0.05316, 0.09326, 0.1174, 0.1275, 0.1875, 0.183, 0.04832, 0.07654, 0.1356, 0.09048, 0.06078, 0.08239, 0.01707, 0.05124, 0.2386, 0.1124, 0.06009, 0.1297, 0.03502, 0.07393, 0.04036, 0.07504, 0.01831, 0.05725, 0.041, 0.05149, 0.01618]): _vg.add([_i], _w, 'REPLACE')
_vg = ob_cube_001.vertex_groups.new(name='Bone.008')
for _i, _w in zip([0, 1, 2, 3, 4, 6, 7, 8, 9, 10, 11, 12, 13, 14, 15, 16, 17, 18, 19, 20, 21, 22, 23, 24, 25, 26, 27, 28, 29, 30, 31, 32, 33, 34, 69, 72, 73, 76, 77, 78, 79, 80, 82, 83, 84, 85, 102, 103, 104, 105, 111, 112, 113, 114, 115, 116, 117], [0.1452, 0.1335, 0.1418, 0.07143, 0.07135, 0.07133, 0.07548, 0.09125, 0.08551, 0.08793, 0.08133, 0.08706, 0.08395, 0.08236, 0.07928, 0.1355, 0.2699, 0.2208, 0.2035, 0.218, 0.179, 0.1739, 0.1748, 0.1804, 0.3574, 0.2232, 0.2326, 0.1841, 0.1715, 0.1866, 0.2842, 0.2095, 0.4801, 0.2494, 0.03013, 0.01586, 0.05973, 0.4852, 0.459, 0.9025, 0.7171, 0.002238, 0.1682, 0.181, 0.9568, 0.8645, 0.1195, 0.1268, 0.1067, 0.1273, 0.048, 0.02326, 0.1241, 0.1806, 0.1536, 0.1607, 0.2408]): _vg.add([_i], _w, 'REPLACE')
_vg = ob_cube_001.vertex_groups.new(name='Bone.009')
for _i, _w in zip([0, 1, 2, 3, 4, 6, 7, 8, 9, 10, 11, 12, 13, 14, 15, 16, 17, 18, 19, 20, 23, 25, 26, 29, 30, 31, 32, 33, 34, 68, 69, 70, 71, 76, 77], [0.1085, 0.09864, 0.1053, 0.05306, 0.05299, 0.05297, 0.05606, 0.06784, 0.06354, 0.06532, 0.06042, 0.06466, 0.06236, 0.06114, 0.05888, 0.1005, 0.211, 0.1626, 0.1448, 0.1587, 0.004621, 0.312, 0.1728, 0.02325, 0.01813, 0.01265, 0.02319, 0.006939, 0.01223, 0.9531, 0.8582, 0.1202, 0.08449, 0.5133, 0.5298]): _vg.add([_i], _w, 'REPLACE')
_vg = ob_cube_001.vertex_groups.new(name='Bone.010')
for _i, _w in zip([0, 1, 2, 3, 4, 6, 7, 8, 9, 10, 11, 12, 13, 14, 15, 16, 17, 18, 19, 20, 23, 25, 26, 29, 30, 32, 34, 68, 69, 70, 71], [0.092, 0.08874, 0.09623, 0.04357, 0.04345, 0.04346, 0.04893, 0.05944, 0.05583, 0.0577, 0.05323, 0.05672, 0.05481, 0.05396, 0.05187, 0.08659, 0.1297, 0.1991, 0.1445, 0.123, 0.003024, 0.1148, 0.3111, 0.02231, 0.007191, 0.03002, 0.02086, 0.002357, 0.07755, 0.8365, 0.8906]): _vg.add([_i], _w, 'REPLACE')
_vg = ob_cube_001.vertex_groups.new(name='Bone.011')
for _i, _w in zip([51, 52, 53, 56, 59, 60, 61, 62, 63, 64, 65, 66, 67], [0.9805, 0.949, 0.9498, 0.5, 0.9109, 0.4984, 0.07113, 0.07456, 0.916, 0.4992, 0.08637, 0.07791, 0.9793]): _vg.add([_i], _w, 'REPLACE')
_vg = ob_cube_001.vertex_groups.new(name='Bone.012')
for _i, _w in zip([35, 36, 37, 38, 39, 40, 41, 42, 43, 44, 45, 46, 47, 48, 49, 50], [0.2802, 0.2835, 0.3015, 0.314, 0.213, 0.2043, 0.2301, 0.2096, 0.1437, 0.1412, 0.1439, 0.1401, 0.1358, 0.1344, 0.134, 0.1277]): _vg.add([_i], _w, 'REPLACE')
_vg = ob_cube_001.vertex_groups.new(name='Bone.013')
for _i, _w in zip([35, 36, 37, 38, 39, 40, 41, 42, 43, 44, 45, 46, 47, 48, 49, 50], [0.2802, 0.2835, 0.3015, 0.314, 0.213, 0.2043, 0.2301, 0.2096, 0.1437, 0.1412, 0.1439, 0.1401, 0.1358, 0.1344, 0.134, 0.1277]): _vg.add([_i], _w, 'REPLACE')
_vg = ob_cube_001.vertex_groups.new(name='Bone.014')
for _i, _w in zip([5, 15], [0.5, 0.01026]): _vg.add([_i], _w, 'REPLACE')
_vg = ob_cube_001.vertex_groups.new(name='Bone.015')
for _i, _w in zip([0, 1, 2, 3, 4, 5, 6, 7, 8, 9, 10, 11, 12, 13, 14, 15, 16, 17, 18, 19, 20, 25, 26, 29, 30, 32], [0.4531, 0.4806, 0.4545, 0.711, 0.7096, 0.5, 0.7123, 0.6964, 0.6386, 0.6567, 0.6501, 0.671, 0.6539, 0.6604, 0.6706, 0.6707, 0.479, 0.1214, 0.1289, 0.148, 0.1451, 0.06096, 0.08081, 0.008232, 0.001157, 0.00128]): _vg.add([_i], _w, 'REPLACE')
_vg = ob_cube_001.vertex_groups.new(name='Bone.016')
for _i, _w in zip([54, 55, 56, 57, 58, 59, 60, 61, 62, 63, 64, 65, 66], [0.988, 0.9869, 0.5, 0.992, 0.995, 0.0888, 0.5016, 0.9285, 0.9254, 0.08375, 0.5008, 0.9132, 0.922]): _vg.add([_i], _w, 'REPLACE')
_vg = ob_cube_001.vertex_groups.new(name='Bone.017')
for _i, _w in zip([94, 95, 96, 97, 98, 99, 100, 101], [0.9643, 0.981, 0.9671, 0.987, 0.9884, 0.9963, 0.9898, 0.9976]): _vg.add([_i], _w, 'REPLACE')
_vg = ob_cube_001.vertex_groups.new(name='Bone.018')
for _i, _w in zip([35, 36, 37, 38, 39, 40, 41, 42, 43, 44, 45, 46, 47, 48, 49, 50], [0.3417, 0.3376, 0.308, 0.2897, 0.4456, 0.4633, 0.4151, 0.4545, 0.4516, 0.4517, 0.4519, 0.4553, 0.4794, 0.4806, 0.4866, 0.5062]): _vg.add([_i], _w, 'REPLACE')
_m = ob_cube_001.modifiers.new('Armature.001', 'ARMATURE')
_m.object = ob_armature_001

# ---- collection membership
col_collection.objects.link(ob_armature_001)
col_collection.objects.link(ob_cube_001)

# ---- scene / render settings (as saved in the file)
scene.frame_start = 1; scene.frame_end = 250; scene.frame_set(36)
scene.render.engine = 'BLENDER_EEVEE_NEXT'
scene.cycles.sampling_pattern = 'TABULATED_SOBOL'
scene.cycles.use_light_tree = False
scene.view_settings.view_transform = 'Filmic'
bpy.context.view_layer.update()

# ---- added for rendering (the .blend has no active camera and no usable light): camera, sun
cam_auto = bpy.data.cameras.new('AutoCamera')
cam_auto.lens = 50.0
cam_auto.sensor_width = 36.0
cam_auto.clip_end = 1000.0
ob_auto_camera = bpy.data.objects.new('AutoCamera', cam_auto)
scene.collection.objects.link(ob_auto_camera)
ob_auto_camera.location = (15.2919, -21.1406, 20.7933)
ob_auto_camera.rotation_euler = (1.09748, -7.21219e-08, 0.694738)
scene.camera = ob_auto_camera
light_auto_sun = bpy.data.lights.new('AutoSun', 'SUN')
light_auto_sun.energy = 3.0
light_auto_sun.angle = 0.0523599
ob_auto_sun = bpy.data.objects.new('AutoSun', light_auto_sun)
scene.collection.objects.link(ob_auto_sun)
ob_auto_sun.rotation_euler = (0.872665, 0.174533, 0.523599)
bpy.context.view_layer.update()
